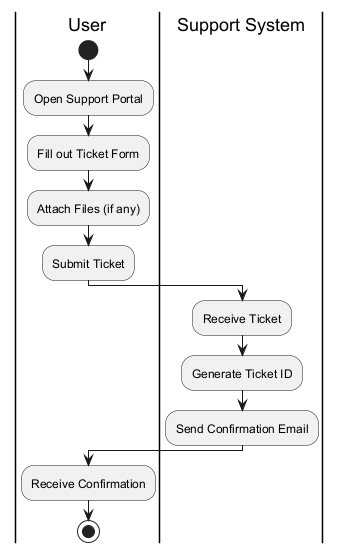

The diagram above was rendered by PlantUML. Its source (embedded in the PNG):
@startuml
|User|
start
:Open Support Portal;
:Fill out Ticket Form;
:Attach Files (if any);
:Submit Ticket;
|Support System|
:Receive Ticket;
:Generate Ticket ID;
:Send Confirmation Email;
|User|
:Receive Confirmation;
stop
@enduml